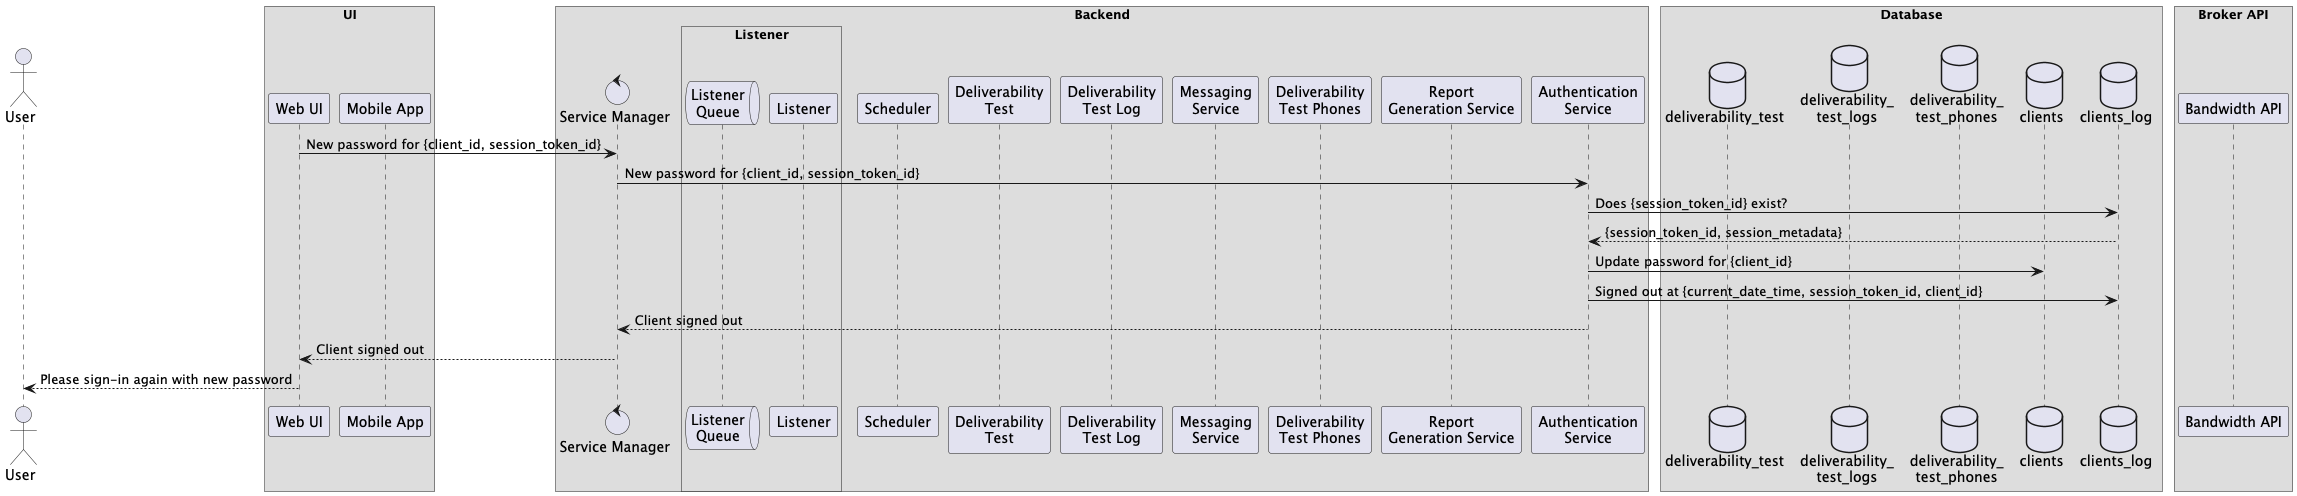

The diagram above was rendered by PlantUML. Its source (embedded in the PNG):
@startuml
!pragma teoz true
/'Defines the protocol when a user wants to change their password using the changePassword() routine'/
/'author: Luvai Cutlerywala <luvaidc@gmail.com>'/

/'Define the actors and participants.'/
actor User as user

box UI
    participant "Web UI" as web_ui
    participant "Mobile App" as mobile_app
end box

box Backend
    control "Service Manager" as service_manager

    box Listener
        queue "Listener\nQueue" as listener_queue
        participant "Listener" as listener
    end box

    participant "Scheduler" as scheduler
    participant "Deliverability\nTest" as deliverability_test
    participant "Deliverability\nTest Log" as deliverability_test_log
    participant "Messaging\nService" as messenger
    participant "Deliverability\nTest Phones" as deliverability_test_phones
    participant "Report\nGeneration Service" as report_generator
    participant "Authentication\nService" as auth
end box

box Database
    database "deliverability_test" as dt
    database "deliverability_\ntest_logs" as dtl
    database "deliverability_\ntest_phones" as dtp
    database clients as clients
    database clients_log as cl
end box

box "Broker API"
    participant "Bandwidth API" as broker_api
end box

web_ui -> service_manager: New password for {client_id, session_token_id}
service_manager -> auth: New password for {client_id, session_token_id}
auth -> cl: Does {session_token_id} exist?
cl --> auth: {session_token_id, session_metadata}
auth -> clients: Update password for {client_id}
auth -> cl: Signed out at {current_date_time, session_token_id, client_id}
auth --> service_manager: Client signed out
service_manager --> web_ui: Client signed out
web_ui --> user: Please sign-in again with new password

@enduml